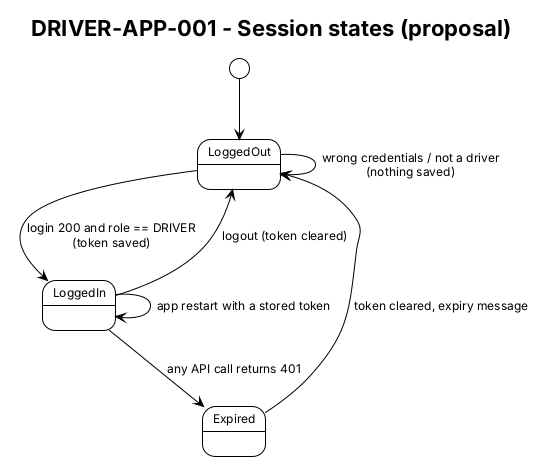

The diagram above was rendered by PlantUML. Its source (embedded in the PNG):
@startuml drv-state-session
title DRIVER-APP-001 - Session states (proposal)
!theme plain
skinparam shadowing false
skinparam defaultFontSize 12
[*] --> LoggedOut
LoggedOut --> LoggedIn : login 200 and role == DRIVER\n(token saved)
LoggedOut --> LoggedOut : wrong credentials / not a driver\n(nothing saved)
LoggedIn --> LoggedOut : logout (token cleared)
LoggedIn --> Expired : any API call returns 401
Expired --> LoggedOut : token cleared, expiry message
LoggedIn --> LoggedIn : app restart with a stored token
@enduml